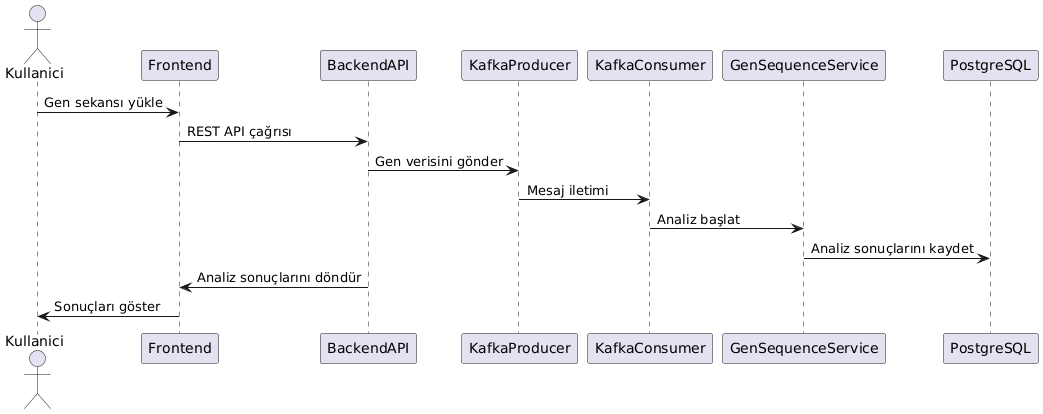

The diagram above was rendered by PlantUML. Its source (embedded in the PNG):
@startuml
actor Kullanici
participant Frontend
participant BackendAPI
participant KafkaProducer
participant KafkaConsumer
participant GenSequenceService
participant PostgreSQL

Kullanici -> Frontend : Gen sekansı yükle
Frontend -> BackendAPI : REST API çağrısı
BackendAPI -> KafkaProducer : Gen verisini gönder
KafkaProducer -> KafkaConsumer : Mesaj iletimi
KafkaConsumer -> GenSequenceService : Analiz başlat
GenSequenceService -> PostgreSQL : Analiz sonuçlarını kaydet
BackendAPI -> Frontend : Analiz sonuçlarını döndür
Frontend -> Kullanici : Sonuçları göster
@enduml